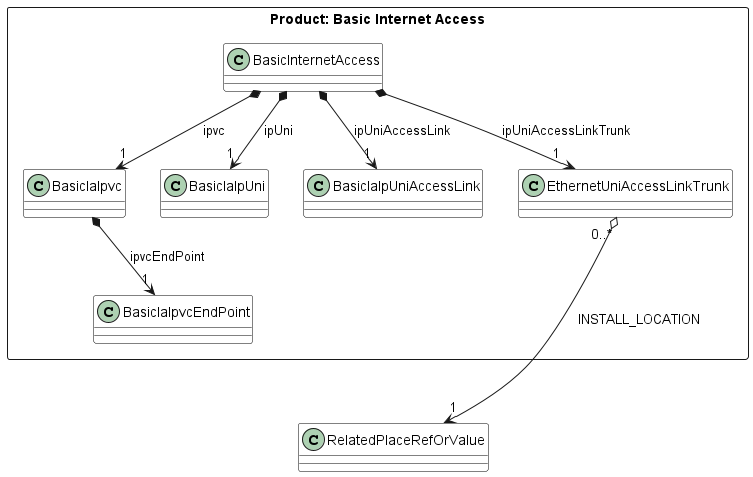

The diagram above was rendered by PlantUML. Its source (embedded in the PNG):
@startuml

skinparam {
    ClassBackgroundColor White
    ClassBorderColor Black
}

rectangle "Product: Basic Internet Access" { 

  class BasicInternetAccess {

  }
  BasicInternetAccess *-->"1" BasicIaIpvc : ipvc
  BasicInternetAccess *-->"1" BasicIaIpUni : ipUni
  BasicInternetAccess *-->"1" BasicIaIpUniAccessLink : ipUniAccessLink
  BasicInternetAccess *-->"1" EthernetUniAccessLinkTrunk : ipUniAccessLinkTrunk
  


  class BasicIaIpvc {

  }

  BasicIaIpvc *-->"1" BasicIaIpvcEndPoint : ipvcEndPoint


  class BasicIaIpUni {

  }



  class BasicIaIpUniAccessLink {

  }

  class EthernetUniAccessLinkTrunk {

  }

}

EthernetUniAccessLinkTrunk "0..*" o-d-> "1" RelatedPlaceRefOrValue : INSTALL_LOCATION

' extra for alignment
BasicIaIpUniAccessLink "0..*" o-[hidden]-> "1" RelatedPlaceRefOrValue : INSTALL_LOCATION

BasicIaIpvcEndPoint "0..*" o-[hidden]-> "1" RelatedPlaceRefOrValue : INSTALL_LOCATION

@enduml